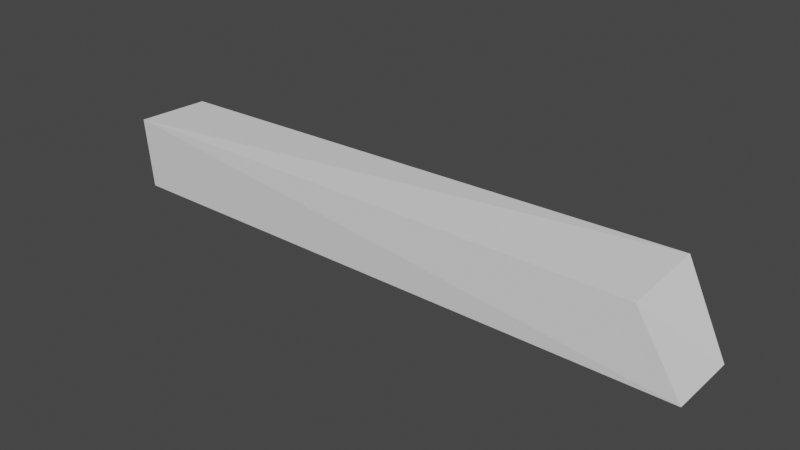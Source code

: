 # Source: chip.blend  (saved by Blender 3.2.14; exported with 4.5.12 LTS)
import bpy
from mathutils import Matrix  # noqa: F401  (used for matrix-valued properties, if any)

bpy.ops.wm.read_factory_settings(use_empty=True)
scene = bpy.context.scene
scene.name = 'Scene'

# ---- collections
col_collection = bpy.data.collections.new('Collection'); scene.collection.children.link(col_collection)

# ---- world
world_world = bpy.data.worlds.new('World'); scene.world = world_world
world_world.use_nodes = True; world_world.node_tree.nodes.clear()
_N = world_world.node_tree.nodes; _L = world_world.node_tree.links
n0 = _N.new('ShaderNodeOutputWorld'); n0.name = 'World Output'; n0.location = (300, 300)
n1 = _N.new('ShaderNodeBackground'); n1.name = 'Background'; n1.location = (10, 300)
n1.inputs[0].default_value = (0.05088, 0.05088, 0.05088, 1.0)
_L.new(n1.outputs[0], n0.inputs[0])
n0.is_active_output = True
world_world.color = (0.05088, 0.05088, 0.05088)
world_world.use_sun_shadow = False
world_world.sun_shadow_jitter_overblur = 0.0

# ---- meshes
me_cube_001 = bpy.data.meshes.new('Cube.001')
me_cube_001.from_pydata([(-4.459, -0.5573, -0.5573), (-4.441, -0.6524, 0.6108), (-4.476, 0.6453, -0.63), (-4.459, 0.5573, 0.5573), (4.836, -0.5573, -0.5573), (4.137, -0.5573, 0.5573), (4.836, 0.5573, -0.5573), (4.141, 0.734, 0.6461)], [], [(0, 1, 3, 2), (2, 3, 7, 6), (6, 7, 5, 4), (4, 5, 1, 0), (2, 6, 4, 0), (7, 3, 1, 5)])
_uv = me_cube_001.uv_layers.new(name='UVMap')
_uv.uv.foreach_set('vector', [0.5286, 0.01576, 0.6535, 0.0, 0.6535, 0.13, 0.5266, 0.1451, 0.2715, 1.0, 0.1445, 0.9972, 0.1411, 0.07363, 0.2715, 0.0, 0.02142, 0.9978, 0.0, 0.9236, 0.1388, 0.922, 0.1411, 0.9968, 0.5266, 0.9981, 0.407, 0.923, 0.4008, 0.001859, 0.5266, 0.0, 0.4008, 0.0, 0.3912, 1.0, 0.2716, 1.0, 0.2715, 0.00191, 0.0, 0.9236, 0.01128, 0.0, 0.1411, 0.0008001, 0.1388, 0.922])
me_cube_001.update()

# ---- objects
ob_cube = bpy.data.objects.new('Cube', me_cube_001)

# ---- transforms, parenting, visibility, modifiers, constraints
ob_cube.location = (0.0, 0.0, 0.0)
ob_cube.scale = (0.15, 0.15, 0.15)

# ---- collection membership
col_collection.objects.link(ob_cube)

# ---- scene / render settings (as saved in the file)
scene.frame_start = 1; scene.frame_end = 250; scene.frame_set(1)
scene.render.engine = 'CYCLES'
scene.cycles.sampling_pattern = 'TABULATED_SOBOL'
scene.cycles.use_light_tree = False
scene.cycles.bake_type = 'DIFFUSE'
scene.view_settings.view_transform = 'Filmic'
bpy.context.view_layer.update()

# ---- added for rendering (the .blend has no active camera and no usable light): camera, sun
cam_auto = bpy.data.cameras.new('AutoCamera')
cam_auto.lens = 50.0
cam_auto.sensor_width = 36.0
cam_auto.clip_end = 1000.0
ob_auto_camera = bpy.data.objects.new('AutoCamera', cam_auto)
scene.collection.objects.link(ob_auto_camera)
ob_auto_camera.location = (1.34565, -1.57623, 1.05611)
ob_auto_camera.rotation_euler = (1.09748, -7.21219e-08, 0.694738)
scene.camera = ob_auto_camera
light_auto_sun = bpy.data.lights.new('AutoSun', 'SUN')
light_auto_sun.energy = 3.0
light_auto_sun.angle = 0.0523599
ob_auto_sun = bpy.data.objects.new('AutoSun', light_auto_sun)
scene.collection.objects.link(ob_auto_sun)
ob_auto_sun.rotation_euler = (0.872665, 0.174533, 0.523599)
bpy.context.view_layer.update()

